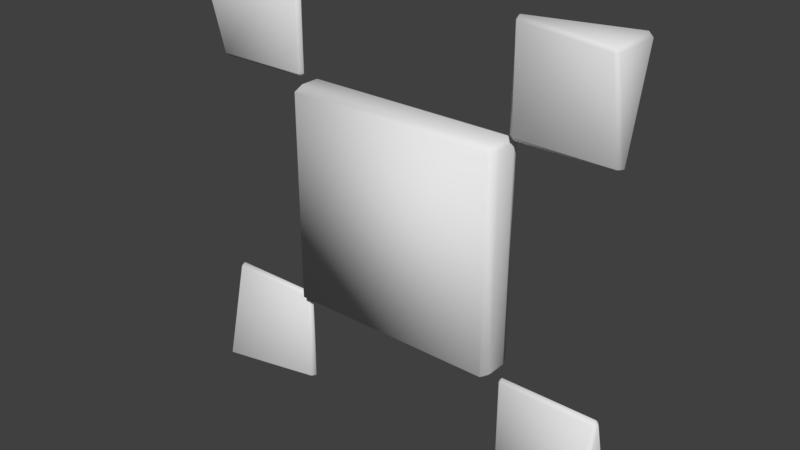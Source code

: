 # Source: cyber_datafrag.blend  (saved by Blender 2.78.0; exported with 4.5.12 LTS)
import bpy
from mathutils import Matrix  # noqa: F401  (used for matrix-valued properties, if any)

bpy.ops.wm.read_factory_settings(use_empty=True)
scene = bpy.context.scene
scene.name = 'Scene'

# ---- collections
col_collection_1 = bpy.data.collections.new('Collection 1'); scene.collection.children.link(col_collection_1)

# ---- world
world_world = bpy.data.worlds.new('World'); scene.world = world_world
world_world.color = (0.05088, 0.05088, 0.05088)
world_world.use_sun_shadow = False
world_world.sun_shadow_jitter_overblur = 0.0
world_world.cycles.sampling_method = 'MANUAL'

# ---- meshes
me_cube_001 = bpy.data.meshes.new('Cube.001')
me_cube_001.from_pydata([(-0.48, -0.01893, -0.5), (-0.48, -0.03893, -0.48), (-0.5, -0.01893, -0.48), (-0.48, -0.03893, 0.48), (-0.48, -0.01893, 0.5), (-0.5, -0.01893, 0.48), (-0.48, 0.01893, -0.5), (-0.5, 0.01893, -0.48), (-0.48, 0.03893, -0.48), (-0.48, 0.01893, 0.5), (-0.48, 0.03893, 0.48), (-0.5, 0.01893, 0.48), (0.48, -0.01893, -0.5), (0.5, -0.01893, -0.48), (0.48, -0.03893, -0.48), (0.48, -0.01893, 0.5), (0.48, -0.03893, 0.48), (0.5, -0.01893, 0.48), (0.48, 0.01893, -0.5), (0.48, 0.03893, -0.48), (0.5, 0.01893, -0.48), (0.48, 0.01893, 0.5), (0.5, 0.01893, 0.48), (0.48, 0.03893, 0.48)], [], [(14, 16, 3, 1), (20, 22, 17, 13), (21, 9, 4, 15), (2, 5, 11, 7), (8, 10, 23, 19), (0, 1, 2), (3, 4, 5), (6, 7, 8), (9, 10, 11), (12, 13, 14), (15, 16, 17), (18, 19, 20), (21, 22, 23), (6, 0, 2, 7), (1, 3, 5, 2), (4, 9, 11, 5), (10, 8, 7, 11), (18, 6, 8, 19), (9, 21, 23, 10), (22, 20, 19, 23), (12, 18, 20, 13), (21, 15, 17, 22), (16, 14, 13, 17), (0, 12, 14, 1), (15, 4, 3, 16), (6, 18, 12, 0)])
me_cube_001.polygons.foreach_set('use_smooth', [True] * 26)
me_cube_001.use_remesh_preserve_volume = False
me_cube_001.use_remesh_preserve_attributes = False
me_cube_001.use_mirror_vertex_groups = False
me_cube_001.update()
me_cube = bpy.data.meshes.new('Cube')
me_cube.from_pydata([(0.57, -0.01947, 0.57), (0.5695, -0.02408, 1.03), (0.57, -0.003651, 1.05), (0.57, -0.0005338, 0.55), (0.55, -0.0005338, 0.57), (0.57, 0.01947, 0.57), (0.5695, 0.02408, 1.03), (0.55, -0.0005338, 1.03), (1.05, -0.003651, 0.57), (1.03, -0.02408, 0.5695), (1.03, -0.1126, 1.05), (1.031, -0.1287, 1.031), (1.05, -0.1126, 1.03), (1.03, -0.0005338, 0.55), (1.03, 0.02408, 0.5695), (1.03, 0.1126, 1.05), (1.05, 0.1126, 1.03), (1.031, 0.1287, 1.031), (-1.03, -0.02408, 0.5695), (-1.05, -0.003651, 0.57), (-1.031, -0.1287, 1.031), (-1.03, -0.1126, 1.05), (-1.05, -0.1126, 1.03), (-1.03, -0.0005338, 0.55), (-1.03, 0.02408, 0.5695), (-1.03, 0.1126, 1.05), (-1.031, 0.1287, 1.031), (-1.05, 0.1126, 1.03), (-0.57, -0.01947, 0.57), (-0.57, -0.003651, 1.05), (-0.5695, -0.02408, 1.03), (-0.57, -0.0005338, 0.55), (-0.57, 0.01947, 0.57), (-0.55, -0.0005338, 0.57), (-0.55, -0.0005338, 1.03), (-0.5695, 0.02408, 1.03), (0.57, -0.003651, -1.05), (0.5695, -0.02408, -1.03), (0.57, -0.01947, -0.57), (0.55, -0.0005338, -1.03), (0.5695, 0.02408, -1.03), (0.57, -0.0005338, -0.55), (0.57, 0.01947, -0.57), (0.55, -0.0005338, -0.57), (1.03, -0.1126, -1.05), (1.05, -0.1126, -1.03), (1.031, -0.1287, -1.031), (1.03, -0.02408, -0.5695), (1.05, -0.003651, -0.57), (1.03, 0.1126, -1.05), (1.031, 0.1287, -1.031), (1.05, 0.1126, -1.03), (1.03, -0.0005338, -0.55), (1.03, 0.02408, -0.5695), (-1.03, -0.1126, -1.05), (-1.031, -0.1287, -1.031), (-1.05, -0.1126, -1.03), (-1.03, -0.02408, -0.5695), (-1.05, -0.003651, -0.57), (-1.03, 0.1126, -1.05), (-1.05, 0.1126, -1.03), (-1.031, 0.1287, -1.031), (-1.03, -0.0005338, -0.55), (-1.03, 0.02408, -0.5695), (-0.57, -0.003651, -1.05), (-0.5695, -0.02408, -1.03), (-0.57, -0.01947, -0.57), (-0.5695, 0.02408, -1.03), (-0.55, -0.0005338, -1.03), (-0.57, -0.0005338, -0.55), (-0.55, -0.0005338, -0.57), (-0.57, 0.01947, -0.57)], [], [(9, 1, 0), (8, 16, 12), (15, 2, 10), (6, 14, 5), (30, 18, 28), (36, 49, 44), (29, 25, 21), (19, 22, 27), (24, 35, 32), (47, 37, 46), (51, 48, 45), (59, 64, 54), (40, 53, 50), (65, 57, 55), (56, 58, 60), (63, 67, 61), (3, 0, 4), (1, 2, 7), (3, 4, 5), (2, 6, 7), (13, 8, 9), (10, 11, 12), (13, 14, 8), (15, 16, 17), (23, 18, 19), (20, 21, 22), (23, 19, 24), (25, 26, 27), (31, 33, 28), (29, 30, 34), (31, 32, 33), (29, 34, 35), (36, 37, 39), (38, 41, 43), (36, 39, 40), (41, 42, 43), (44, 45, 46), (52, 47, 48), (49, 50, 51), (52, 48, 53), (54, 55, 56), (57, 62, 58), (59, 60, 61), (62, 63, 58), (64, 68, 65), (69, 66, 70), (64, 67, 68), (69, 70, 71), (0, 1, 7, 4), (6, 5, 4, 7), (13, 3, 5, 14), (2, 15, 17, 6), (16, 8, 14, 17), (15, 10, 12, 16), (11, 9, 8, 12), (3, 13, 9, 0), (10, 2, 1, 11), (18, 20, 22, 19), (21, 25, 27, 22), (26, 24, 19, 27), (31, 23, 24, 32), (25, 29, 35, 26), (34, 33, 32, 35), (30, 28, 33, 34), (23, 31, 28, 18), (29, 21, 20, 30), (37, 38, 43, 39), (42, 40, 39, 43), (49, 36, 40, 50), (41, 52, 53, 42), (48, 51, 50, 53), (44, 49, 51, 45), (47, 46, 45, 48), (36, 44, 46, 37), (52, 41, 38, 47), (59, 54, 56, 60), (55, 57, 58, 56), (63, 61, 60, 58), (64, 59, 61, 67), (62, 69, 71, 63), (70, 68, 67, 71), (66, 65, 68, 70), (54, 64, 65, 55), (69, 62, 57, 66), (9, 11, 1), (6, 17, 14), (30, 20, 18), (24, 26, 35), (47, 38, 37), (40, 42, 53), (65, 66, 57), (63, 71, 67)])
me_cube.polygons.foreach_set('use_smooth', [True] * 92)
me_cube.use_remesh_preserve_volume = False
me_cube.use_remesh_preserve_attributes = False
me_cube.use_mirror_vertex_groups = False
me_cube.update()

# ---- objects
ob_datafrag_core = bpy.data.objects.new('datafrag_core', me_cube_001)
ob_datafrag_outer = bpy.data.objects.new('datafrag_outer', me_cube)

# ---- transforms, parenting, visibility, modifiers, constraints
ob_datafrag_core.location = (0.0, 0.0, 0.0)
ob_datafrag_core.scale = (0.9582, 2.168, 0.9582)
ob_datafrag_core.lineart.crease_threshold = 0.0
ob_datafrag_outer.location = (0.0, 0.0, 0.0)
ob_datafrag_outer.scale = (0.8881, 0.8881, 0.8881)
ob_datafrag_outer.lineart.crease_threshold = 0.0

# ---- collection membership
col_collection_1.objects.link(ob_datafrag_core)
col_collection_1.objects.link(ob_datafrag_outer)

# ---- scene / render settings (as saved in the file)
scene.frame_start = 1; scene.frame_end = 80; scene.frame_set(40)
scene.render.engine = 'BLENDER_EEVEE_NEXT'
scene.render.resolution_percentage = 50
scene.render.dither_intensity = 0.0
scene.cycles.use_denoising = False
scene.cycles.samples = 128
scene.cycles.sampling_pattern = 'TABULATED_SOBOL'
scene.cycles.light_sampling_threshold = 0.0
scene.cycles.use_adaptive_sampling = False
scene.cycles.use_light_tree = False
scene.cycles.blur_glossy = 0.0
scene.cycles.sample_clamp_indirect = 0.0
scene.view_settings.view_transform = 'Standard'
bpy.context.view_layer.update()

# ---- added for rendering (the .blend has no active camera and no usable light): camera, sun
cam_auto = bpy.data.cameras.new('AutoCamera')
cam_auto.lens = 50.0
cam_auto.sensor_width = 36.0
cam_auto.clip_end = 1000.0
ob_auto_camera = bpy.data.objects.new('AutoCamera', cam_auto)
scene.collection.objects.link(ob_auto_camera)
ob_auto_camera.location = (2.4494, -2.93928, 1.95952)
ob_auto_camera.rotation_euler = (1.09748, -7.21219e-08, 0.694738)
scene.camera = ob_auto_camera
light_auto_sun = bpy.data.lights.new('AutoSun', 'SUN')
light_auto_sun.energy = 3.0
light_auto_sun.angle = 0.0523599
ob_auto_sun = bpy.data.objects.new('AutoSun', light_auto_sun)
scene.collection.objects.link(ob_auto_sun)
ob_auto_sun.rotation_euler = (0.872665, 0.174533, 0.523599)
bpy.context.view_layer.update()

